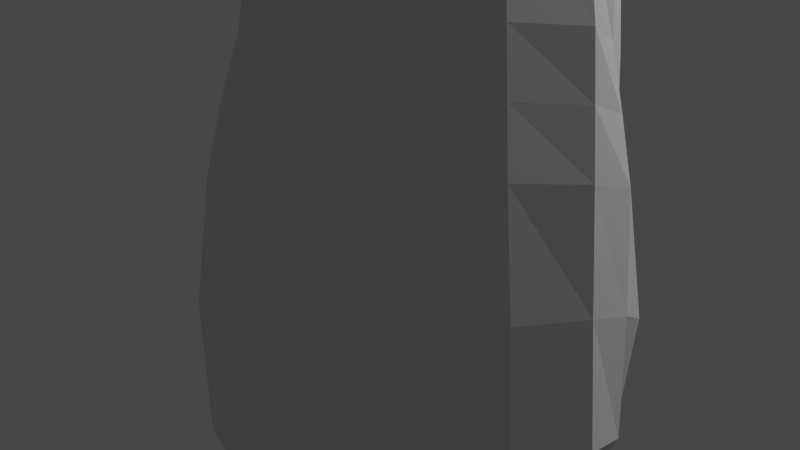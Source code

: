 # Source: fall-guy1.blend  (saved by Blender 2.83.19; exported with 4.5.12 LTS)
import bpy
from mathutils import Matrix  # noqa: F401  (used for matrix-valued properties, if any)

bpy.ops.wm.read_factory_settings(use_empty=True)
scene = bpy.context.scene
scene.name = 'Scene'

# ---- collections
col_collection = bpy.data.collections.new('Collection'); scene.collection.children.link(col_collection)

# ---- world
world_world = bpy.data.worlds.new('World'); scene.world = world_world
world_world.use_nodes = True; world_world.node_tree.nodes.clear()
_N = world_world.node_tree.nodes; _L = world_world.node_tree.links
n0 = _N.new('ShaderNodeOutputWorld'); n0.name = 'World Output'; n0.location = (300, 300)
n1 = _N.new('ShaderNodeBackground'); n1.name = 'Background'; n1.location = (10, 300)
n1.inputs[0].default_value = (0.05088, 0.05088, 0.05088, 1.0)
_L.new(n1.outputs[0], n0.inputs[0])
n0.is_active_output = True
world_world.color = (0.05088, 0.05088, 0.05088)
world_world.use_sun_shadow = False
world_world.sun_shadow_jitter_overblur = 0.0

# ---- cameras
cam_camera = bpy.data.cameras.new('Camera')
cam_camera.clip_end = 100.0
cam_camera.ortho_scale = 7.314

# ---- lights
light_light = bpy.data.lights.new('Light', 'POINT')
light_light.transmission_factor = 0.0
light_light.energy = 1000.0
light_light.shadow_soft_size = 0.1
light_light.shadow_maximum_resolution = 0.006
light_light.use_absolute_resolution = True

# ---- meshes
me_cube_001 = bpy.data.meshes.new('Cube.001')
me_cube_001.from_pydata([(-0.5446, -0.6395, -1.065), (-0.5516, -0.5463, 1.512), (-0.5449, 0.6519, -1.065), (-0.5516, 0.5463, 1.512), (0.6457, -0.6395, -1.099), (0.685, -0.5508, 1.51), (0.6457, 0.6519, -1.099), (0.685, 0.5508, 1.51), (-0.6167, 0.3901, -1.125), (-0.6683, 0.006203, -1.164), (-0.6167, -0.3777, -1.125), (-0.643, -0.7334, -0.8408), (-0.6512, -0.7315, 0.1881), (-0.5417, -0.6222, 1.313), (-0.6104, -0.3246, 1.622), (-0.6915, -1.082e-08, 1.621), (-0.6104, 0.3246, 1.622), (-0.5417, 0.6222, 1.313), (-0.6512, 0.7314, 0.1881), (-0.6429, 0.7438, -0.8408), (0.3839, 0.7477, -1.185), (1.887e-08, 0.796, -1.239), (-0.3475, 0.7477, -1.174), (-0.3784, 0.6412, 1.578), (-0.01993, 0.6882, 1.606), (0.4342, 0.6424, 1.597), (0.737, 0.6249, 1.394), (0.7491, 0.7314, 0.1552), (0.7386, 0.7438, -0.8764), (0.7227, -0.3777, -1.154), (0.7706, 0.006203, -1.192), (0.7227, 0.3901, -1.154), (0.7922, 0.3316, 1.607), (0.8299, -8.505e-09, 1.638), (0.7922, -0.3316, 1.607), (0.737, -0.6249, 1.394), (0.7491, -0.7315, 0.1552), (0.7386, -0.7334, -0.8764), (-0.3472, -0.7354, -1.173), (-1.733e-08, -0.7837, -1.239), (0.384, -0.7354, -1.185), (0.4342, -0.6424, 1.597), (-0.01993, -0.6882, 1.606), (-0.3784, -0.6412, 1.578), (-0.7732, -0.4011, -0.848), (-0.7985, -0.3945, 0.2062), (-0.6102, -0.3188, 1.531), (-0.8374, 0.004284, -0.8688), (-0.8546, -1.774e-05, 0.2058), (-0.6457, -2.598e-08, 1.532), (-0.7733, 0.4102, -0.8479), (-0.7985, 0.3945, 0.2062), (-0.6102, 0.3188, 1.531), (-0.3806, 0.939, -0.8967), (-0.3848, 0.9258, 0.1592), (-0.3996, 0.7909, 1.345), (3.017e-08, 1.003, -0.9305), (-0.0004016, 0.9823, 0.1515), (-0.04477, 0.8418, 1.335), (0.4053, 0.939, -0.9053), (0.3952, 0.9258, 0.1521), (0.4003, 0.7927, 1.361), (0.904, 0.4102, -0.8825), (0.9563, 0.3945, 0.1563), (0.9119, 0.3404, 1.378), (0.9694, 0.004284, -0.9035), (1.013, -1.773e-05, 0.156), (0.9967, -5.34e-09, 1.302), (0.904, -0.4011, -0.8826), (0.9563, -0.3945, 0.1563), (0.9119, -0.3404, 1.378), (0.4052, -0.9298, -0.9054), (0.3952, -0.9258, 0.1521), (0.4003, -0.7927, 1.361), (-3.408e-08, -0.9946, -0.9305), (-0.0004016, -0.9823, 0.1515), (-0.04477, -0.8418, 1.335), (-0.3807, -0.9298, -0.8968), (-0.3848, -0.9258, 0.1592), (-0.3996, -0.7909, 1.345), (-0.3683, 0.4247, -1.343), (0.006249, 0.444, -1.43), (0.4247, 0.4247, -1.357), (-0.404, 0.006235, -1.395), (0.006249, 0.006249, -1.483), (0.4497, 0.006235, -1.406), (-0.3683, -0.4123, -1.343), (0.006249, -0.4316, -1.43), (0.4247, -0.4123, -1.357), (0.4858, 0.3379, 1.864), (0.05537, 0.3626, 1.916), (-0.3336, 0.3379, 1.85), (0.499, -2.987e-08, 1.912), (0.07274, -2.189e-08, 1.969), (-0.3904, 1.158e-10, 1.877), (0.4858, -0.3379, 1.864), (0.05537, -0.3626, 1.916), (-0.3336, -0.3379, 1.85), (-0.6733, -0.7397, -0.3289), (-0.6735, 0.7423, -0.3289), (0.741, 0.7423, -0.3617), (0.7409, -0.7397, -0.3617), (-0.833, -0.403, -0.3254), (-0.8961, 0.0004789, -0.3337), (-0.8329, 0.4046, -0.3255), (-0.3963, 0.9403, -0.3685), (-0.0001525, 1.003, -0.3841), (0.404, 0.9403, -0.3752), (0.9391, 0.4046, -0.3754), (1.077, 0.0004789, -0.4212), (0.9392, -0.403, -0.3754), (0.4039, -0.9386, -0.3753), (-0.0001484, -1.002, -0.3842), (-0.3962, -0.9386, -0.3686), (-0.5717, -0.6967, 0.8047), (-0.5717, 0.6967, 0.8047), (0.7575, 0.6967, 0.7711), (0.7575, -0.6967, 0.7711), (-0.6734, -0.3776, 0.8039), (-0.7278, -1.326e-07, 0.7985), (-0.6734, 0.3776, 0.8039), (-0.3355, 0.8788, 0.7643), (0.001024, 0.9359, 0.7476), (0.3956, 0.8788, 0.7543), (0.8851, 0.3776, 0.7643), (0.9921, -1.208e-07, 0.7661), (0.8851, -0.3776, 0.7643), (0.3956, -0.8788, 0.7543), (0.001024, -0.9359, 0.7476), (-0.3355, -0.8788, 0.7643), (-0.6115, 0.7141, 0.4964), (0.7533, 0.7141, 0.4632), (0.7533, -0.7141, 0.4632), (-0.6115, -0.7141, 0.4964), (-0.7454, -0.3861, 0.5113), (-0.8068, -8.928e-06, 0.4459), (-0.7454, 0.386, 0.5113), (-0.3602, 0.9023, 0.4618), (0.0003111, 0.9591, 0.4495), (0.3954, 0.9023, 0.4532), (0.9238, 0.386, 0.4603), (0.9809, -8.927e-06, 0.4579), (0.9238, -0.3861, 0.4603), (0.3954, -0.9023, 0.4532), (0.0003111, -0.9591, 0.4495), (-0.3602, -0.9023, 0.4618)], [], [(102, 45, 48, 103), (118, 46, 49, 119), (103, 48, 51, 104), (119, 49, 52, 120), (0, 11, 44, 10), (98, 12, 45, 102), (114, 13, 46, 118), (13, 1, 14, 46), (46, 14, 15, 49), (49, 15, 16, 52), (52, 16, 3, 17), (120, 52, 17, 115), (104, 51, 18, 99), (8, 50, 19, 2), (9, 47, 50, 8), (10, 44, 47, 9), (105, 54, 57, 106), (121, 55, 58, 122), (106, 57, 60, 107), (122, 58, 61, 123), (2, 19, 53, 22), (99, 18, 54, 105), (115, 17, 55, 121), (17, 3, 23, 55), (55, 23, 24, 58), (58, 24, 25, 61), (61, 25, 7, 26), (123, 61, 26, 116), (107, 60, 27, 100), (20, 59, 28, 6), (21, 56, 59, 20), (22, 53, 56, 21), (108, 63, 66, 109), (124, 64, 67, 125), (109, 66, 69, 110), (125, 67, 70, 126), (6, 28, 62, 31), (100, 27, 63, 108), (116, 26, 64, 124), (26, 7, 32, 64), (64, 32, 33, 67), (67, 33, 34, 70), (70, 34, 5, 35), (126, 70, 35, 117), (110, 69, 36, 101), (29, 68, 37, 4), (30, 65, 68, 29), (31, 62, 65, 30), (111, 72, 75, 112), (127, 73, 76, 128), (112, 75, 78, 113), (128, 76, 79, 129), (4, 37, 71, 40), (101, 36, 72, 111), (117, 35, 73, 127), (35, 5, 41, 73), (73, 41, 42, 76), (76, 42, 43, 79), (79, 43, 1, 13), (129, 79, 13, 114), (113, 78, 12, 98), (38, 77, 11, 0), (39, 74, 77, 38), (40, 71, 74, 39), (80, 81, 84, 83), (81, 82, 85, 84), (83, 84, 87, 86), (84, 85, 88, 87), (2, 22, 80, 8), (22, 21, 81, 80), (21, 20, 82, 81), (20, 6, 31, 82), (82, 31, 30, 85), (85, 30, 29, 88), (88, 29, 4, 40), (87, 88, 40, 39), (86, 87, 39, 38), (10, 86, 38, 0), (9, 83, 86, 10), (8, 80, 83, 9), (89, 90, 93, 92), (90, 91, 94, 93), (92, 93, 96, 95), (93, 94, 97, 96), (7, 25, 89, 32), (25, 24, 90, 89), (24, 23, 91, 90), (23, 3, 16, 91), (91, 16, 15, 94), (94, 15, 14, 97), (97, 14, 1, 43), (96, 97, 43, 42), (95, 96, 42, 41), (34, 95, 41, 5), (33, 92, 95, 34), (32, 89, 92, 33), (77, 113, 98, 11), (37, 101, 111, 71), (74, 112, 113, 77), (71, 111, 112, 74), (68, 110, 101, 37), (28, 100, 108, 62), (65, 109, 110, 68), (62, 108, 109, 65), (59, 107, 100, 28), (19, 99, 105, 53), (56, 106, 107, 59), (53, 105, 106, 56), (50, 104, 99, 19), (11, 98, 102, 44), (47, 103, 104, 50), (44, 102, 103, 47), (145, 129, 114, 133), (132, 117, 127, 143), (144, 128, 129, 145), (143, 127, 128, 144), (142, 126, 117, 132), (131, 116, 124, 140), (141, 125, 126, 142), (140, 124, 125, 141), (139, 123, 116, 131), (130, 115, 121, 137), (138, 122, 123, 139), (137, 121, 122, 138), (136, 120, 115, 130), (133, 114, 118, 134), (135, 119, 120, 136), (134, 118, 119, 135), (45, 134, 135, 48), (48, 135, 136, 51), (12, 133, 134, 45), (51, 136, 130, 18), (54, 137, 138, 57), (57, 138, 139, 60), (18, 130, 137, 54), (60, 139, 131, 27), (63, 140, 141, 66), (66, 141, 142, 69), (27, 131, 140, 63), (69, 142, 132, 36), (72, 143, 144, 75), (75, 144, 145, 78), (36, 132, 143, 72), (78, 145, 133, 12)])
_uv = me_cube_001.uv_layers.new(name='UVMap')
_uv.uv.foreach_set('vector', [0.4688, 0.0625, 0.5, 0.0625, 0.5, 0.125, 0.4688, 0.125, 0.5312, 0.0625, 0.5625, 0.0625, 0.5625, 0.125, 0.5313, 0.125, 0.4688, 0.125, 0.5, 0.125, 0.5, 0.1875, 0.4688, 0.1875, 0.5313, 0.125, 0.5625, 0.125, 0.5625, 0.1875, 0.5313, 0.1875, 0.375, 0.0, 0.4375, 0.0, 0.4375, 0.0625, 0.375, 0.0625, 0.4688, 0.0, 0.5, 0.0, 0.5, 0.0625, 0.4688, 0.0625, 0.5313, 0.0, 0.5625, 0.0, 0.5625, 0.0625, 0.5312, 0.0625, 0.5625, 0.0, 0.625, 0.0, 0.625, 0.0625, 0.5625, 0.0625, 0.5625, 0.0625, 0.625, 0.0625, 0.625, 0.125, 0.5625, 0.125, 0.5625, 0.125, 0.625, 0.125, 0.625, 0.1875, 0.5625, 0.1875, 0.5625, 0.1875, 0.625, 0.1875, 0.625, 0.25, 0.5625, 0.25, 0.5313, 0.1875, 0.5625, 0.1875, 0.5625, 0.25, 0.5313, 0.25, 0.4688, 0.1875, 0.5, 0.1875, 0.5, 0.25, 0.4688, 0.25, 0.375, 0.1875, 0.4375, 0.1875, 0.4375, 0.25, 0.375, 0.25, 0.375, 0.125, 0.4375, 0.125, 0.4375, 0.1875, 0.375, 0.1875, 0.375, 0.0625, 0.4375, 0.0625, 0.4375, 0.125, 0.375, 0.125, 0.4686, 0.3122, 0.5, 0.3123, 0.5, 0.3733, 0.4674, 0.3727, 0.5314, 0.3122, 0.5628, 0.3121, 0.5651, 0.3722, 0.5326, 0.3727, 0.4674, 0.3727, 0.5, 0.3733, 0.5, 0.4325, 0.4648, 0.4307, 0.5326, 0.3727, 0.5651, 0.3722, 0.5704, 0.429, 0.5352, 0.4307, 0.375, 0.25, 0.4375, 0.25, 0.4372, 0.3121, 0.3743, 0.3118, 0.4688, 0.25, 0.5, 0.25, 0.5, 0.3123, 0.4686, 0.3122, 0.5313, 0.25, 0.5625, 0.25, 0.5628, 0.3121, 0.5314, 0.3122, 0.5625, 0.25, 0.625, 0.25, 0.6257, 0.3118, 0.5628, 0.3121, 0.5628, 0.3121, 0.6257, 0.3118, 0.6302, 0.3698, 0.5651, 0.3722, 0.5651, 0.3722, 0.6302, 0.3698, 0.6426, 0.4199, 0.5704, 0.429, 0.5704, 0.429, 0.6426, 0.4199, 0.6667, 0.4583, 0.5745, 0.4871, 0.5352, 0.4307, 0.5704, 0.429, 0.5745, 0.4871, 0.5373, 0.4901, 0.4648, 0.4307, 0.5, 0.4325, 0.5, 0.4931, 0.4627, 0.4901, 0.3574, 0.4199, 0.4296, 0.429, 0.4255, 0.4871, 0.3333, 0.4583, 0.3698, 0.3698, 0.4349, 0.3722, 0.4296, 0.429, 0.3574, 0.4199, 0.3743, 0.3118, 0.4372, 0.3121, 0.4349, 0.3722, 0.3698, 0.3698, 0.4649, 0.5562, 0.5, 0.5577, 0.5, 0.625, 0.4664, 0.625, 0.5351, 0.5562, 0.5703, 0.5547, 0.5673, 0.625, 0.5336, 0.625, 0.4664, 0.625, 0.5, 0.625, 0.5, 0.6923, 0.4649, 0.6938, 0.5336, 0.625, 0.5673, 0.625, 0.5703, 0.6953, 0.5351, 0.6938, 0.3333, 0.4583, 0.4255, 0.4871, 0.4297, 0.5547, 0.3621, 0.5505, 0.4627, 0.4901, 0.5, 0.4931, 0.5, 0.5577, 0.4649, 0.5562, 0.5373, 0.4901, 0.5745, 0.4871, 0.5703, 0.5547, 0.5351, 0.5562, 0.5745, 0.4871, 0.6667, 0.4583, 0.6379, 0.5505, 0.5703, 0.5547, 0.5703, 0.5547, 0.6379, 0.5505, 0.6319, 0.625, 0.5673, 0.625, 0.5673, 0.625, 0.6319, 0.625, 0.6379, 0.6995, 0.5703, 0.6953, 0.5703, 0.6953, 0.6379, 0.6995, 0.6667, 0.7917, 0.5745, 0.7629, 0.5351, 0.6938, 0.5703, 0.6953, 0.5745, 0.7629, 0.5373, 0.7599, 0.4649, 0.6938, 0.5, 0.6923, 0.5, 0.7569, 0.4627, 0.7599, 0.3621, 0.6995, 0.4297, 0.6953, 0.4255, 0.7629, 0.3333, 0.7917, 0.3681, 0.625, 0.4327, 0.625, 0.4297, 0.6953, 0.3621, 0.6995, 0.3621, 0.5505, 0.4297, 0.5547, 0.4327, 0.625, 0.3681, 0.625, 0.4648, 0.8193, 0.5, 0.8175, 0.5, 0.8767, 0.4674, 0.8773, 0.5352, 0.8193, 0.5704, 0.821, 0.5651, 0.8778, 0.5326, 0.8773, 0.4674, 0.8773, 0.5, 0.8767, 0.5, 0.9377, 0.4686, 0.9378, 0.5326, 0.8773, 0.5651, 0.8778, 0.5628, 0.9379, 0.5314, 0.9378, 0.3333, 0.7917, 0.4255, 0.7629, 0.4296, 0.821, 0.3574, 0.8301, 0.4627, 0.7599, 0.5, 0.7569, 0.5, 0.8175, 0.4648, 0.8193, 0.5373, 0.7599, 0.5745, 0.7629, 0.5704, 0.821, 0.5352, 0.8193, 0.5745, 0.7629, 0.6667, 0.7917, 0.6426, 0.8301, 0.5704, 0.821, 0.5704, 0.821, 0.6426, 0.8301, 0.6302, 0.8802, 0.5651, 0.8778, 0.5651, 0.8778, 0.6302, 0.8802, 0.6257, 0.9382, 0.5628, 0.9379, 0.5628, 0.9379, 0.6257, 0.9382, 0.625, 1.0, 0.5625, 1.0, 0.5314, 0.9378, 0.5628, 0.9379, 0.5625, 1.0, 0.5313, 1.0, 0.4686, 0.9378, 0.5, 0.9377, 0.5, 1.0, 0.4688, 1.0, 0.3743, 0.9382, 0.4372, 0.9379, 0.4375, 1.0, 0.375, 1.0, 0.3698, 0.8802, 0.4349, 0.8778, 0.4372, 0.9379, 0.3743, 0.9382, 0.3574, 0.8301, 0.4296, 0.821, 0.4349, 0.8778, 0.3698, 0.8802, 0.1871, 0.5622, 0.2472, 0.5599, 0.2483, 0.625, 0.1873, 0.625, 0.2472, 0.5599, 0.304, 0.5546, 0.3075, 0.625, 0.2483, 0.625, 0.1873, 0.625, 0.2483, 0.625, 0.2472, 0.6901, 0.1871, 0.6878, 0.2483, 0.625, 0.3075, 0.625, 0.304, 0.6954, 0.2472, 0.6901, 0.125, 0.5, 0.1868, 0.4993, 0.1871, 0.5622, 0.125, 0.5625, 0.1868, 0.4993, 0.2448, 0.4948, 0.2472, 0.5599, 0.1871, 0.5622, 0.2448, 0.4948, 0.2949, 0.4824, 0.304, 0.5546, 0.2472, 0.5599, 0.2949, 0.4824, 0.3333, 0.4583, 0.3621, 0.5505, 0.304, 0.5546, 0.304, 0.5546, 0.3621, 0.5505, 0.3681, 0.625, 0.3075, 0.625, 0.3075, 0.625, 0.3681, 0.625, 0.3621, 0.6995, 0.304, 0.6954, 0.304, 0.6954, 0.3621, 0.6995, 0.3333, 0.7917, 0.2949, 0.7676, 0.2472, 0.6901, 0.304, 0.6954, 0.2949, 0.7676, 0.2448, 0.7552, 0.1871, 0.6878, 0.2472, 0.6901, 0.2448, 0.7552, 0.1868, 0.7507, 0.125, 0.6875, 0.1871, 0.6878, 0.1868, 0.7507, 0.125, 0.75, 0.125, 0.625, 0.1873, 0.625, 0.1871, 0.6878, 0.125, 0.6875, 0.125, 0.5625, 0.1871, 0.5622, 0.1873, 0.625, 0.125, 0.625, 0.696, 0.5546, 0.7528, 0.5599, 0.7517, 0.625, 0.6925, 0.625, 0.7528, 0.5599, 0.8129, 0.5622, 0.8127, 0.625, 0.7517, 0.625, 0.6925, 0.625, 0.7517, 0.625, 0.7528, 0.6901, 0.696, 0.6954, 0.7517, 0.625, 0.8127, 0.625, 0.8129, 0.6878, 0.7528, 0.6901, 0.6667, 0.4583, 0.7051, 0.4824, 0.696, 0.5546, 0.6379, 0.5505, 0.7051, 0.4824, 0.7552, 0.4948, 0.7528, 0.5599, 0.696, 0.5546, 0.7552, 0.4948, 0.8132, 0.4993, 0.8129, 0.5622, 0.7528, 0.5599, 0.8132, 0.4993, 0.875, 0.5, 0.875, 0.5625, 0.8129, 0.5622, 0.8129, 0.5622, 0.875, 0.5625, 0.875, 0.625, 0.8127, 0.625, 0.8127, 0.625, 0.875, 0.625, 0.875, 0.6875, 0.8129, 0.6878, 0.8129, 0.6878, 0.875, 0.6875, 0.875, 0.75, 0.8132, 0.7507, 0.7528, 0.6901, 0.8129, 0.6878, 0.8132, 0.7507, 0.7552, 0.7552, 0.696, 0.6954, 0.7528, 0.6901, 0.7552, 0.7552, 0.7051, 0.7676, 0.6379, 0.6995, 0.696, 0.6954, 0.7051, 0.7676, 0.6667, 0.7917, 0.6319, 0.625, 0.6925, 0.625, 0.696, 0.6954, 0.6379, 0.6995, 0.6379, 0.5505, 0.696, 0.5546, 0.6925, 0.625, 0.6319, 0.625, 0.4372, 0.9379, 0.4686, 0.9378, 0.4688, 1.0, 0.4375, 1.0, 0.4255, 0.7629, 0.4627, 0.7599, 0.4648, 0.8193, 0.4296, 0.821, 0.4349, 0.8778, 0.4674, 0.8773, 0.4686, 0.9378, 0.4372, 0.9379, 0.4296, 0.821, 0.4648, 0.8193, 0.4674, 0.8773, 0.4349, 0.8778, 0.4297, 0.6953, 0.4649, 0.6938, 0.4627, 0.7599, 0.4255, 0.7629, 0.4255, 0.4871, 0.4627, 0.4901, 0.4649, 0.5562, 0.4297, 0.5547, 0.4327, 0.625, 0.4664, 0.625, 0.4649, 0.6938, 0.4297, 0.6953, 0.4297, 0.5547, 0.4649, 0.5562, 0.4664, 0.625, 0.4327, 0.625, 0.4296, 0.429, 0.4648, 0.4307, 0.4627, 0.4901, 0.4255, 0.4871, 0.4375, 0.25, 0.4688, 0.25, 0.4686, 0.3122, 0.4372, 0.3121, 0.4349, 0.3722, 0.4674, 0.3727, 0.4648, 0.4307, 0.4296, 0.429, 0.4372, 0.3121, 0.4686, 0.3122, 0.4674, 0.3727, 0.4349, 0.3722, 0.4375, 0.1875, 0.4688, 0.1875, 0.4688, 0.25, 0.4375, 0.25, 0.4375, 0.0, 0.4688, 0.0, 0.4688, 0.0625, 0.4375, 0.0625, 0.4375, 0.125, 0.4688, 0.125, 0.4688, 0.1875, 0.4375, 0.1875, 0.4375, 0.0625, 0.4688, 0.0625, 0.4688, 0.125, 0.4375, 0.125, 0.5157, 0.9378, 0.5314, 0.9378, 0.5313, 1.0, 0.5156, 1.0, 0.5186, 0.7584, 0.5373, 0.7599, 0.5352, 0.8193, 0.5176, 0.8184, 0.5163, 0.877, 0.5326, 0.8773, 0.5314, 0.9378, 0.5157, 0.9378, 0.5176, 0.8184, 0.5352, 0.8193, 0.5326, 0.8773, 0.5163, 0.877, 0.5176, 0.693, 0.5351, 0.6938, 0.5373, 0.7599, 0.5186, 0.7584, 0.5186, 0.4916, 0.5373, 0.4901, 0.5351, 0.5562, 0.5176, 0.557, 0.5168, 0.625, 0.5336, 0.625, 0.5351, 0.6938, 0.5176, 0.693, 0.5176, 0.557, 0.5351, 0.5562, 0.5336, 0.625, 0.5168, 0.625, 0.5176, 0.4316, 0.5352, 0.4307, 0.5373, 0.4901, 0.5186, 0.4916, 0.5156, 0.25, 0.5313, 0.25, 0.5314, 0.3122, 0.5157, 0.3122, 0.5163, 0.373, 0.5326, 0.3727, 0.5352, 0.4307, 0.5176, 0.4316, 0.5157, 0.3122, 0.5314, 0.3122, 0.5326, 0.3727, 0.5163, 0.373, 0.5156, 0.1875, 0.5313, 0.1875, 0.5313, 0.25, 0.5156, 0.25, 0.5156, 0.0, 0.5313, 0.0, 0.5312, 0.0625, 0.5156, 0.0625, 0.5156, 0.125, 0.5313, 0.125, 0.5313, 0.1875, 0.5156, 0.1875, 0.5156, 0.0625, 0.5312, 0.0625, 0.5313, 0.125, 0.5156, 0.125, 0.5, 0.0625, 0.5156, 0.0625, 0.5156, 0.125, 0.5, 0.125, 0.5, 0.125, 0.5156, 0.125, 0.5156, 0.1875, 0.5, 0.1875, 0.5, 0.0, 0.5156, 0.0, 0.5156, 0.0625, 0.5, 0.0625, 0.5, 0.1875, 0.5156, 0.1875, 0.5156, 0.25, 0.5, 0.25, 0.5, 0.3123, 0.5157, 0.3122, 0.5163, 0.373, 0.5, 0.3733, 0.5, 0.3733, 0.5163, 0.373, 0.5176, 0.4316, 0.5, 0.4325, 0.5, 0.25, 0.5156, 0.25, 0.5157, 0.3122, 0.5, 0.3123, 0.5, 0.4325, 0.5176, 0.4316, 0.5186, 0.4916, 0.5, 0.4931, 0.5, 0.5577, 0.5176, 0.557, 0.5168, 0.625, 0.5, 0.625, 0.5, 0.625, 0.5168, 0.625, 0.5176, 0.693, 0.5, 0.6923, 0.5, 0.4931, 0.5186, 0.4916, 0.5176, 0.557, 0.5, 0.5577, 0.5, 0.6923, 0.5176, 0.693, 0.5186, 0.7584, 0.5, 0.7569, 0.5, 0.8175, 0.5176, 0.8184, 0.5163, 0.877, 0.5, 0.8767, 0.5, 0.8767, 0.5163, 0.877, 0.5157, 0.9378, 0.5, 0.9377, 0.5, 0.7569, 0.5186, 0.7584, 0.5176, 0.8184, 0.5, 0.8175, 0.5, 0.9377, 0.5157, 0.9378, 0.5156, 1.0, 0.5, 1.0])
me_cube_001.use_remesh_fix_poles = True
me_cube_001.use_remesh_preserve_attributes = False
me_cube_001.use_mirror_vertex_groups = False
me_cube_001.update()

# ---- objects
ob_light = bpy.data.objects.new('Light', light_light)
ob_camera = bpy.data.objects.new('Camera', cam_camera)
ob_empty = bpy.data.objects.new('Empty', None)
ob_empty_001 = bpy.data.objects.new('Empty.001', None)
ob_cube = bpy.data.objects.new('Cube', me_cube_001)

# ---- transforms, parenting, visibility, modifiers, constraints
ob_light.location = (4.076, 1.005, 5.904)
ob_light.rotation_euler = (0.6503, 0.05522, 1.866)
ob_light.lock_rotations_4d = False
ob_light.empty_display_type = 'ARROWS'
ob_light.color = (0.0, 0.0, 0.0, 0.0)
ob_light.lineart.crease_threshold = 0.0
ob_camera.location = (0.0, -5.0, 0.0)
ob_camera.rotation_euler = (1.571, 0.0, 0.0)
ob_camera.lock_rotations_4d = False
ob_camera.empty_display_type = 'ARROWS'
ob_camera.color = (0.0, 0.0, 0.0, 0.0)
ob_camera.display_type = 'WIRE'
ob_camera.lineart.crease_threshold = 0.0
ob_empty.location = (8.908e-16, 0.0, 0.0)
ob_empty.rotation_euler = (1.571, -0.0, 1.571)
ob_empty.empty_display_type = 'IMAGE'
ob_empty.empty_display_size = 5.0
ob_empty.empty_image_depth = 'FRONT'
ob_empty.use_empty_image_alpha = True
ob_empty.color = (1.0, 1.0, 1.0, 0.25)
ob_empty.lineart.crease_threshold = 0.0
ob_empty_001.location = (0.0, 0.0, 0.0)
ob_empty_001.rotation_euler = (1.571, -0.0, -0.0)
ob_empty_001.empty_display_type = 'IMAGE'
ob_empty_001.empty_display_size = 5.0
ob_empty_001.empty_image_depth = 'FRONT'
ob_empty_001.use_empty_image_alpha = True
ob_empty_001.color = (1.0, 1.0, 1.0, 0.25)
ob_empty_001.lineart.crease_threshold = 0.0
ob_cube.location = (0.0, 0.0, 0.0)
ob_cube.lineart.crease_threshold = 0.0

# ---- collection membership
col_collection.objects.link(ob_light)
col_collection.objects.link(ob_camera)
col_collection.objects.link(ob_empty)
col_collection.objects.link(ob_empty_001)
col_collection.objects.link(ob_cube)

# ---- scene / render settings (as saved in the file)
scene.camera = ob_camera
scene.frame_start = 1; scene.frame_end = 250; scene.frame_set(0)
scene.render.engine = 'BLENDER_EEVEE_NEXT'
scene.cycles.use_denoising = False
scene.cycles.samples = 128
scene.cycles.sampling_pattern = 'TABULATED_SOBOL'
scene.cycles.use_adaptive_sampling = False
scene.cycles.use_light_tree = False
scene.view_settings.view_transform = 'Filmic'
bpy.context.view_layer.update()
